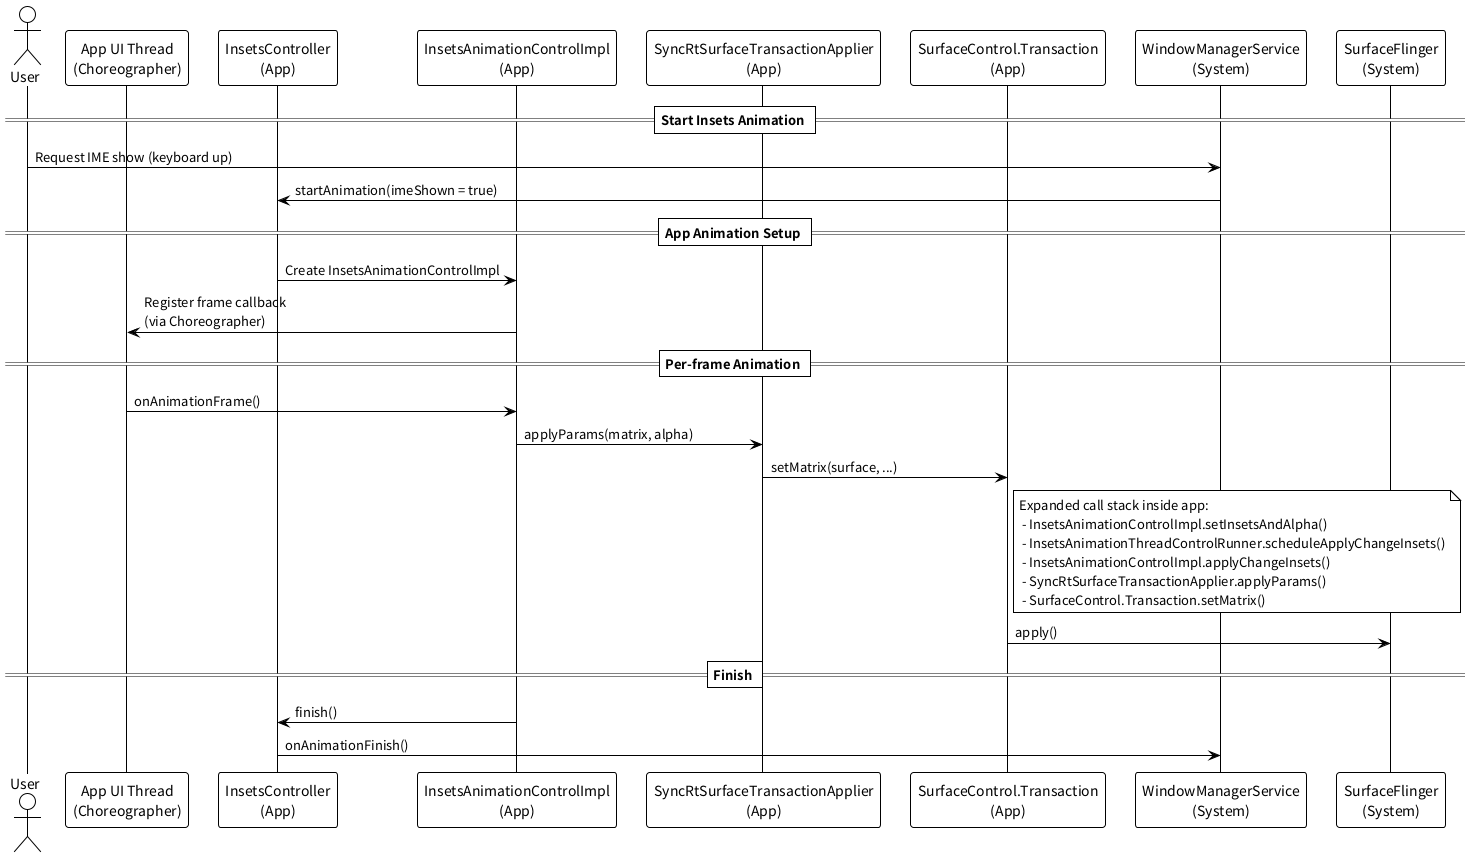

The diagram above was rendered by PlantUML. Its source (embedded in the PNG):
@startuml
!theme plain

actor User
participant "App UI Thread\n(Choreographer)" as AppUI
participant "InsetsController\n(App)" as InsetsController
participant "InsetsAnimationControlImpl\n(App)" as InsetsAnim
participant "SyncRtSurfaceTransactionApplier\n(App)" as Applier
participant "SurfaceControl.Transaction\n(App)" as Transaction
participant "WindowManagerService\n(System)" as WMS
participant "SurfaceFlinger\n(System)" as SF

== Start Insets Animation ==
User -> WMS : Request IME show (keyboard up)
WMS -> InsetsController : startAnimation(imeShown = true)

== App Animation Setup ==
InsetsController -> InsetsAnim : Create InsetsAnimationControlImpl
InsetsAnim -> AppUI : Register frame callback\n(via Choreographer)

== Per-frame Animation ==
AppUI -> InsetsAnim : onAnimationFrame()
InsetsAnim -> Applier : applyParams(matrix, alpha)
Applier -> Transaction : setMatrix(surface, ...)
note right of Transaction
  Expanded call stack inside app:
   - InsetsAnimationControlImpl.setInsetsAndAlpha()
   - InsetsAnimationThreadControlRunner.scheduleApplyChangeInsets()
   - InsetsAnimationControlImpl.applyChangeInsets()
   - SyncRtSurfaceTransactionApplier.applyParams()
   - SurfaceControl.Transaction.setMatrix()
end note
Transaction -> SF : apply()

== Finish ==
InsetsAnim -> InsetsController : finish()
InsetsController -> WMS : onAnimationFinish()

@enduml